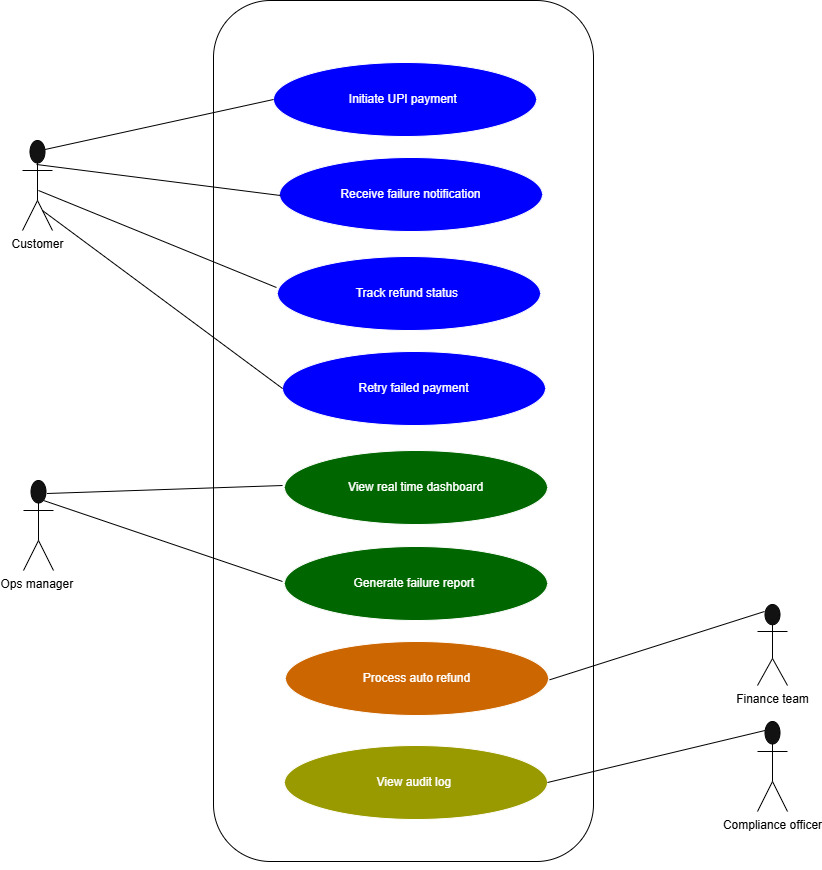

The diagram above was exported from draw.io. Its source (the exported page's mxGraphModel, read from the mxfile embedded in the PNG):
<mxGraphModel dx="872" dy="473" grid="1" gridSize="10" guides="1" tooltips="1" connect="1" arrows="1" fold="1" page="1" pageScale="1" pageWidth="850" pageHeight="1100" background="light-dark(#ffffff, #ffffff)" math="0" shadow="0">
  <root>
    <mxCell id="0" />
    <mxCell id="1" parent="0" />
    <mxCell id="04_Qz7NBiuhhr2cz7H5p-14" parent="1" style="rounded=1;whiteSpace=wrap;html=1;direction=south;labelBackgroundColor=light-dark(default, #d2cbcb);align=center;fillColor=light-dark(#FFFFFF,#FFFFFF);strokeColor=light-dark(#000000,#000000);" value="&lt;div style=&quot;&quot;&gt;&lt;br&gt;&lt;/div&gt;" vertex="1">
      <mxGeometry height="861" width="380" x="220" y="260" as="geometry" />
    </mxCell>
    <mxCell id="04_Qz7NBiuhhr2cz7H5p-17" parent="1" style="ellipse;whiteSpace=wrap;html=1;fillColor=light-dark(#FFFFFF,#0000FF);" value="Initiate UPI payment&amp;nbsp;" vertex="1">
      <mxGeometry height="74" width="263" x="280" y="322" as="geometry" />
    </mxCell>
    <mxCell id="04_Qz7NBiuhhr2cz7H5p-18" parent="1" style="ellipse;whiteSpace=wrap;html=1;fillColor=light-dark(#FFFFFF,#0000FF);" value="Receive failure notification" vertex="1">
      <mxGeometry height="74" width="263" x="286" y="417" as="geometry" />
    </mxCell>
    <mxCell id="04_Qz7NBiuhhr2cz7H5p-19" parent="1" style="ellipse;whiteSpace=wrap;html=1;fillColor=light-dark(#FFFFFF,#0000FF);" value="Track refund status&amp;nbsp;" vertex="1">
      <mxGeometry height="74" width="263" x="284" y="516" as="geometry" />
    </mxCell>
    <mxCell id="04_Qz7NBiuhhr2cz7H5p-20" parent="1" style="ellipse;whiteSpace=wrap;html=1;fillColor=light-dark(#FFFFFF,#0000FF);" value="Retry failed payment" vertex="1">
      <mxGeometry height="74" width="263" x="289" y="611" as="geometry" />
    </mxCell>
    <mxCell id="04_Qz7NBiuhhr2cz7H5p-21" parent="1" style="ellipse;whiteSpace=wrap;html=1;fillColor=light-dark(#FFFFFF,#006600);" value="View real time dashboard" vertex="1">
      <mxGeometry height="74" width="263" x="291" y="710" as="geometry" />
    </mxCell>
    <mxCell id="04_Qz7NBiuhhr2cz7H5p-22" parent="1" style="ellipse;whiteSpace=wrap;html=1;fillColor=light-dark(#FFFFFF,#006600);" value="Generate failure report&amp;nbsp;" vertex="1">
      <mxGeometry height="74" width="263" x="291" y="806" as="geometry" />
    </mxCell>
    <mxCell id="04_Qz7NBiuhhr2cz7H5p-23" parent="1" style="ellipse;whiteSpace=wrap;html=1;fillColor=light-dark(#FFFFFF,#CC6600);" value="Process auto refund" vertex="1">
      <mxGeometry height="74" width="263" x="292" y="901" as="geometry" />
    </mxCell>
    <mxCell id="04_Qz7NBiuhhr2cz7H5p-24" parent="1" style="ellipse;whiteSpace=wrap;html=1;fillColor=light-dark(#FFFFFF,#999900);" value="View audit log&amp;nbsp;" vertex="1">
      <mxGeometry height="74" width="263" x="291" y="1005" as="geometry" />
    </mxCell>
    <mxCell id="04_Qz7NBiuhhr2cz7H5p-27" parent="1" style="shape=umlActor;verticalLabelPosition=bottom;verticalAlign=top;html=1;outlineConnect=0;strokeColor=light-dark(#000000,#000000);" value="&lt;font style=&quot;color: light-dark(rgb(0, 0, 0), rgb(0, 0, 0));&quot;&gt;Customer&lt;/font&gt;&lt;div&gt;&lt;font color=&quot;#000000&quot;&gt;&lt;br&gt;&lt;/font&gt;&lt;div&gt;&lt;font style=&quot;color: light-dark(rgb(0, 0, 0), rgb(0, 0, 0));&quot; color=&quot;rgba(0, 0, 0, 0)&quot;&gt;&lt;br&gt;&lt;/font&gt;&lt;/div&gt;&lt;/div&gt;" vertex="1">
      <mxGeometry height="90" width="30" x="29" y="400" as="geometry" />
    </mxCell>
    <mxCell id="04_Qz7NBiuhhr2cz7H5p-42" edge="1" parent="1" source="04_Qz7NBiuhhr2cz7H5p-27" style="endArrow=none;html=1;rounded=0;entryX=0;entryY=0.5;entryDx=0;entryDy=0;exitX=0.75;exitY=0.1;exitDx=0;exitDy=0;exitPerimeter=0;strokeColor=light-dark(#000000,#000000);" target="04_Qz7NBiuhhr2cz7H5p-17" value="">
      <mxGeometry height="50" relative="1" width="50" as="geometry">
        <mxPoint x="79" y="468" as="sourcePoint" />
        <mxPoint x="129" y="418" as="targetPoint" />
      </mxGeometry>
    </mxCell>
    <mxCell id="04_Qz7NBiuhhr2cz7H5p-43" edge="1" parent="1" style="endArrow=none;html=1;rounded=0;entryX=0.038;entryY=0.419;entryDx=0;entryDy=0;exitX=0.75;exitY=0.1;exitDx=0;exitDy=0;exitPerimeter=0;entryPerimeter=0;strokeColor=light-dark(#000000,#000000);" value="">
      <mxGeometry height="50" relative="1" width="50" as="geometry">
        <mxPoint x="43" y="424" as="sourcePoint" />
        <mxPoint x="286.9939999999999" y="455.006" as="targetPoint" />
      </mxGeometry>
    </mxCell>
    <mxCell id="04_Qz7NBiuhhr2cz7H5p-44" edge="1" parent="1" style="endArrow=none;html=1;rounded=0;entryX=-0.004;entryY=0.419;entryDx=0;entryDy=0;entryPerimeter=0;exitX=0.5;exitY=0.5;exitDx=0;exitDy=0;exitPerimeter=0;strokeColor=light-dark(#000000,#000000);" target="04_Qz7NBiuhhr2cz7H5p-19" value="">
      <mxGeometry height="50" relative="1" width="50" as="geometry">
        <mxPoint x="45" y="450" as="sourcePoint" />
        <mxPoint x="310.8810000000001" y="533.028" as="targetPoint" />
      </mxGeometry>
    </mxCell>
    <mxCell id="04_Qz7NBiuhhr2cz7H5p-45" edge="1" parent="1" source="04_Qz7NBiuhhr2cz7H5p-27" style="endArrow=none;html=1;rounded=0;entryX=0;entryY=0.5;entryDx=0;entryDy=0;exitX=0.667;exitY=0.778;exitDx=0;exitDy=0;exitPerimeter=0;strokeColor=light-dark(#000000,#000000);" target="04_Qz7NBiuhhr2cz7H5p-20" value="">
      <mxGeometry height="50" relative="1" width="50" as="geometry">
        <mxPoint x="130" y="600" as="sourcePoint" />
        <mxPoint x="358" y="550" as="targetPoint" />
      </mxGeometry>
    </mxCell>
    <mxCell id="04_Qz7NBiuhhr2cz7H5p-46" parent="1" style="shape=umlActor;verticalLabelPosition=bottom;verticalAlign=top;html=1;outlineConnect=0;strokeColor=light-dark(#000000,#000000);" value="&lt;font style=&quot;color: light-dark(rgb(0, 0, 0), rgb(0, 0, 0));&quot;&gt;Ops manager&amp;nbsp;&lt;/font&gt;&lt;div&gt;&lt;font style=&quot;color: light-dark(rgb(0, 0, 0), rgb(0, 0, 0));&quot;&gt;&amp;nbsp;&lt;/font&gt;&lt;/div&gt;" vertex="1">
      <mxGeometry height="90" width="30" x="30" y="740" as="geometry" />
    </mxCell>
    <mxCell id="04_Qz7NBiuhhr2cz7H5p-47" edge="1" parent="1" style="endArrow=none;html=1;rounded=0;entryX=-0.015;entryY=0.365;entryDx=0;entryDy=0;entryPerimeter=0;exitX=0.75;exitY=0.1;exitDx=0;exitDy=0;exitPerimeter=0;strokeColor=light-dark(#000000,#000000);" value="">
      <mxGeometry height="50" relative="1" width="50" as="geometry">
        <mxPoint x="53.5" y="753" as="sourcePoint" />
        <mxPoint x="289.05500000000006" y="745.01" as="targetPoint" />
      </mxGeometry>
    </mxCell>
    <mxCell id="04_Qz7NBiuhhr2cz7H5p-48" edge="1" parent="1" style="endArrow=none;html=1;rounded=0;entryX=-0.015;entryY=0.365;entryDx=0;entryDy=0;entryPerimeter=0;strokeColor=light-dark(#000000,#000000);" value="">
      <mxGeometry height="50" relative="1" width="50" as="geometry">
        <mxPoint x="50" y="760" as="sourcePoint" />
        <mxPoint x="289" y="841" as="targetPoint" />
      </mxGeometry>
    </mxCell>
    <mxCell id="04_Qz7NBiuhhr2cz7H5p-55" edge="1" parent="1" source="04_Qz7NBiuhhr2cz7H5p-49" style="edgeStyle=orthogonalEdgeStyle;rounded=0;orthogonalLoop=1;jettySize=auto;html=1;" target="04_Qz7NBiuhhr2cz7H5p-50" value="">
      <mxGeometry relative="1" as="geometry" />
    </mxCell>
    <mxCell id="04_Qz7NBiuhhr2cz7H5p-49" parent="1" style="shape=umlActor;verticalLabelPosition=bottom;verticalAlign=top;html=1;outlineConnect=0;strokeColor=light-dark(#000000,#000000);fontColor=light-dark(#000000,#000000);" value="Finance team" vertex="1">
      <mxGeometry height="81" width="30" x="764" y="864" as="geometry" />
    </mxCell>
    <mxCell id="04_Qz7NBiuhhr2cz7H5p-50" parent="1" style="shape=umlActor;verticalLabelPosition=bottom;verticalAlign=top;html=1;outlineConnect=0;strokeColor=light-dark(#000000,#000000);fontColor=light-dark(#000000,#000000);" value="Compliance officer&lt;div&gt;&lt;br&gt;&lt;/div&gt;" vertex="1">
      <mxGeometry height="90" width="30" x="764" y="981" as="geometry" />
    </mxCell>
    <mxCell id="04_Qz7NBiuhhr2cz7H5p-51" edge="1" parent="1" style="endArrow=none;html=1;rounded=0;exitX=0.795;exitY=0.105;exitDx=0;exitDy=0;exitPerimeter=0;strokeColor=light-dark(#000000,#000000);" value="">
      <mxGeometry height="50" relative="1" width="50" as="geometry">
        <mxPoint x="556.1000000000001" y="939.315" as="sourcePoint" />
        <mxPoint x="771" y="871" as="targetPoint" />
      </mxGeometry>
    </mxCell>
    <mxCell id="04_Qz7NBiuhhr2cz7H5p-52" edge="1" parent="1" source="04_Qz7NBiuhhr2cz7H5p-24" style="endArrow=none;html=1;rounded=0;entryX=0.25;entryY=0.1;entryDx=0;entryDy=0;entryPerimeter=0;exitX=1;exitY=0.5;exitDx=0;exitDy=0;strokeColor=light-dark(#000000,#000000);" target="04_Qz7NBiuhhr2cz7H5p-50" value="">
      <mxGeometry height="50" relative="1" width="50" as="geometry">
        <mxPoint x="546" y="1078" as="sourcePoint" />
        <mxPoint x="758" y="1010" as="targetPoint" />
      </mxGeometry>
    </mxCell>
    <mxCell id="04_Qz7NBiuhhr2cz7H5p-54" edge="1" parent="1" source="04_Qz7NBiuhhr2cz7H5p-14" style="edgeStyle=orthogonalEdgeStyle;rounded=0;orthogonalLoop=1;jettySize=auto;html=1;exitX=1;exitY=0.5;exitDx=0;exitDy=0;" target="04_Qz7NBiuhhr2cz7H5p-14">
      <mxGeometry relative="1" as="geometry" />
    </mxCell>
  </root>
</mxGraphModel>